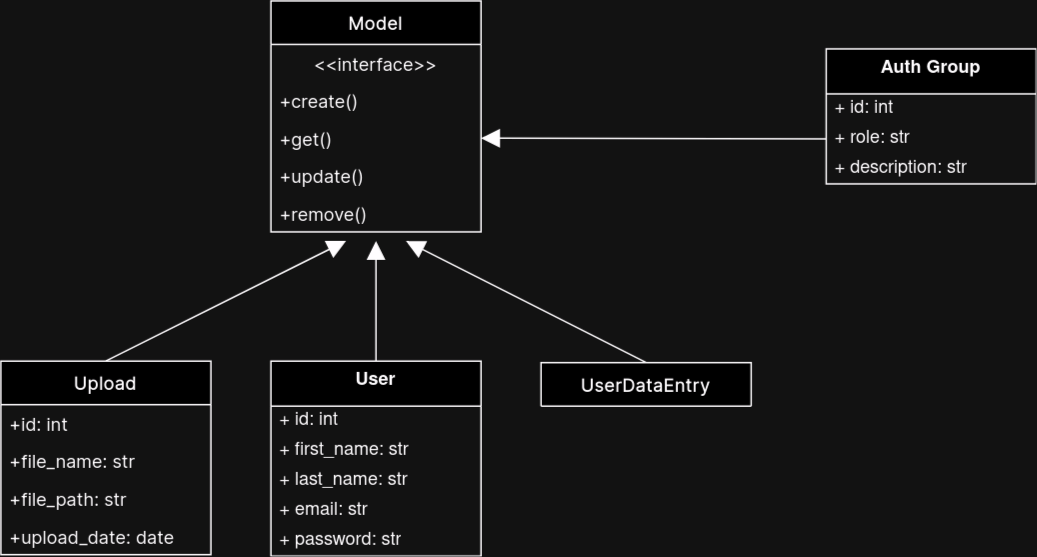

The diagram above was exported from draw.io. Its source (the exported page's mxGraphModel, read from the mxfile embedded in the PNG):
<mxGraphModel dx="1426" dy="745" grid="1" gridSize="10" guides="1" tooltips="1" connect="1" arrows="1" fold="1" page="1" pageScale="1" pageWidth="1100" pageHeight="1100" math="0" shadow="0">
  <root>
    <mxCell id="0" />
    <mxCell id="1" parent="0" />
    <mxCell id="Y3RkAubyJjQeKL0wFq7b-93" style="rounded=0;orthogonalLoop=1;jettySize=auto;html=1;endArrow=block;endFill=1;endSize=10;exitX=0.5;exitY=0;exitDx=0;exitDy=0;" edge="1" parent="1" source="Y3RkAubyJjQeKL0wFq7b-33">
      <mxGeometry relative="1" as="geometry">
        <mxPoint x="280" y="200" as="targetPoint" />
      </mxGeometry>
    </mxCell>
    <mxCell id="Y3RkAubyJjQeKL0wFq7b-33" value="Upload" style="swimlane;fontStyle=1;align=center;verticalAlign=middle;childLayout=stackLayout;horizontal=1;startSize=29;horizontalStack=0;resizeParent=1;resizeParentMax=0;resizeLast=0;collapsible=0;marginBottom=0;html=1;whiteSpace=wrap;fontFamily=Inter;fontSource=https%3A%2F%2Ffonts.googleapis.com%2Fcss%3Ffamily%3DInter;" vertex="1" parent="1">
      <mxGeometry x="50" y="280" width="140" height="129" as="geometry" />
    </mxCell>
    <mxCell id="Y3RkAubyJjQeKL0wFq7b-100" value="+id: int" style="text;html=1;strokeColor=none;fillColor=none;align=left;verticalAlign=middle;spacingLeft=4;spacingRight=4;overflow=hidden;rotatable=0;points=[[0,0.5],[1,0.5]];portConstraint=eastwest;whiteSpace=wrap;fontFamily=Inter;fontSource=https%3A%2F%2Ffonts.googleapis.com%2Fcss%3Ffamily%3DInter;" vertex="1" parent="Y3RkAubyJjQeKL0wFq7b-33">
      <mxGeometry y="29" width="140" height="25" as="geometry" />
    </mxCell>
    <mxCell id="Y3RkAubyJjQeKL0wFq7b-35" value="+file_name: str" style="text;html=1;strokeColor=none;fillColor=none;align=left;verticalAlign=middle;spacingLeft=4;spacingRight=4;overflow=hidden;rotatable=0;points=[[0,0.5],[1,0.5]];portConstraint=eastwest;whiteSpace=wrap;fontFamily=Inter;fontSource=https%3A%2F%2Ffonts.googleapis.com%2Fcss%3Ffamily%3DInter;" vertex="1" parent="Y3RkAubyJjQeKL0wFq7b-33">
      <mxGeometry y="54" width="140" height="25" as="geometry" />
    </mxCell>
    <mxCell id="Y3RkAubyJjQeKL0wFq7b-54" value="+file_path: str" style="text;html=1;strokeColor=none;fillColor=none;align=left;verticalAlign=middle;spacingLeft=4;spacingRight=4;overflow=hidden;rotatable=0;points=[[0,0.5],[1,0.5]];portConstraint=eastwest;whiteSpace=wrap;fontFamily=Inter;fontSource=https%3A%2F%2Ffonts.googleapis.com%2Fcss%3Ffamily%3DInter;" vertex="1" parent="Y3RkAubyJjQeKL0wFq7b-33">
      <mxGeometry y="79" width="140" height="25" as="geometry" />
    </mxCell>
    <mxCell id="Y3RkAubyJjQeKL0wFq7b-55" value="+upload_date: date" style="text;html=1;strokeColor=none;fillColor=none;align=left;verticalAlign=middle;spacingLeft=4;spacingRight=4;overflow=hidden;rotatable=0;points=[[0,0.5],[1,0.5]];portConstraint=eastwest;whiteSpace=wrap;fontFamily=Inter;fontSource=https%3A%2F%2Ffonts.googleapis.com%2Fcss%3Ffamily%3DInter;" vertex="1" parent="Y3RkAubyJjQeKL0wFq7b-33">
      <mxGeometry y="104" width="140" height="25" as="geometry" />
    </mxCell>
    <mxCell id="Y3RkAubyJjQeKL0wFq7b-94" style="rounded=0;orthogonalLoop=1;jettySize=auto;html=1;endArrow=block;endFill=1;endSize=10;exitX=0.5;exitY=0;exitDx=0;exitDy=0;" edge="1" parent="1" source="Y3RkAubyJjQeKL0wFq7b-72">
      <mxGeometry relative="1" as="geometry">
        <mxPoint x="300" y="200" as="targetPoint" />
      </mxGeometry>
    </mxCell>
    <mxCell id="Y3RkAubyJjQeKL0wFq7b-72" value="&lt;b&gt;User&lt;/b&gt;" style="swimlane;fontStyle=0;align=center;verticalAlign=top;childLayout=stackLayout;horizontal=1;startSize=30;horizontalStack=0;resizeParent=1;resizeParentMax=0;resizeLast=0;collapsible=0;marginBottom=0;html=1;whiteSpace=wrap;" vertex="1" parent="1">
      <mxGeometry x="230" y="280" width="140" height="130" as="geometry" />
    </mxCell>
    <mxCell id="Y3RkAubyJjQeKL0wFq7b-101" value="+ id: int" style="text;html=1;strokeColor=none;fillColor=none;align=left;verticalAlign=middle;spacingLeft=4;spacingRight=4;overflow=hidden;rotatable=0;points=[[0,0.5],[1,0.5]];portConstraint=eastwest;whiteSpace=wrap;" vertex="1" parent="Y3RkAubyJjQeKL0wFq7b-72">
      <mxGeometry y="30" width="140" height="20" as="geometry" />
    </mxCell>
    <mxCell id="Y3RkAubyJjQeKL0wFq7b-74" value="+ first_name: str" style="text;html=1;strokeColor=none;fillColor=none;align=left;verticalAlign=middle;spacingLeft=4;spacingRight=4;overflow=hidden;rotatable=0;points=[[0,0.5],[1,0.5]];portConstraint=eastwest;whiteSpace=wrap;" vertex="1" parent="Y3RkAubyJjQeKL0wFq7b-72">
      <mxGeometry y="50" width="140" height="20" as="geometry" />
    </mxCell>
    <mxCell id="Y3RkAubyJjQeKL0wFq7b-80" value="+ last_name: str" style="text;html=1;strokeColor=none;fillColor=none;align=left;verticalAlign=middle;spacingLeft=4;spacingRight=4;overflow=hidden;rotatable=0;points=[[0,0.5],[1,0.5]];portConstraint=eastwest;whiteSpace=wrap;" vertex="1" parent="Y3RkAubyJjQeKL0wFq7b-72">
      <mxGeometry y="70" width="140" height="20" as="geometry" />
    </mxCell>
    <mxCell id="Y3RkAubyJjQeKL0wFq7b-81" value="+ email: str" style="text;html=1;strokeColor=none;fillColor=none;align=left;verticalAlign=middle;spacingLeft=4;spacingRight=4;overflow=hidden;rotatable=0;points=[[0,0.5],[1,0.5]];portConstraint=eastwest;whiteSpace=wrap;" vertex="1" parent="Y3RkAubyJjQeKL0wFq7b-72">
      <mxGeometry y="90" width="140" height="20" as="geometry" />
    </mxCell>
    <mxCell id="Y3RkAubyJjQeKL0wFq7b-82" value="+ password: str" style="text;html=1;strokeColor=none;fillColor=none;align=left;verticalAlign=middle;spacingLeft=4;spacingRight=4;overflow=hidden;rotatable=0;points=[[0,0.5],[1,0.5]];portConstraint=eastwest;whiteSpace=wrap;" vertex="1" parent="Y3RkAubyJjQeKL0wFq7b-72">
      <mxGeometry y="110" width="140" height="20" as="geometry" />
    </mxCell>
    <mxCell id="Y3RkAubyJjQeKL0wFq7b-83" value="Model" style="swimlane;fontStyle=1;align=center;verticalAlign=middle;childLayout=stackLayout;horizontal=1;startSize=29;horizontalStack=0;resizeParent=1;resizeParentMax=0;resizeLast=0;collapsible=0;marginBottom=0;html=1;whiteSpace=wrap;fontFamily=Inter;fontSource=https%3A%2F%2Ffonts.googleapis.com%2Fcss%3Ffamily%3DInter;" vertex="1" parent="1">
      <mxGeometry x="230" y="40" width="140" height="154" as="geometry" />
    </mxCell>
    <mxCell id="Y3RkAubyJjQeKL0wFq7b-84" value="&amp;lt;&amp;lt;interface&amp;gt;&amp;gt;" style="text;html=1;strokeColor=none;fillColor=none;align=center;verticalAlign=middle;spacingLeft=4;spacingRight=4;overflow=hidden;rotatable=0;points=[[0,0.5],[1,0.5]];portConstraint=eastwest;whiteSpace=wrap;fontFamily=Inter;fontSource=https%3A%2F%2Ffonts.googleapis.com%2Fcss%3Ffamily%3DInter;" vertex="1" parent="Y3RkAubyJjQeKL0wFq7b-83">
      <mxGeometry y="29" width="140" height="25" as="geometry" />
    </mxCell>
    <mxCell id="Y3RkAubyJjQeKL0wFq7b-89" value="+create()" style="text;html=1;strokeColor=none;fillColor=none;align=left;verticalAlign=middle;spacingLeft=4;spacingRight=4;overflow=hidden;rotatable=0;points=[[0,0.5],[1,0.5]];portConstraint=eastwest;whiteSpace=wrap;fontFamily=Inter;fontSource=https%3A%2F%2Ffonts.googleapis.com%2Fcss%3Ffamily%3DInter;" vertex="1" parent="Y3RkAubyJjQeKL0wFq7b-83">
      <mxGeometry y="54" width="140" height="25" as="geometry" />
    </mxCell>
    <mxCell id="Y3RkAubyJjQeKL0wFq7b-90" value="+get()" style="text;html=1;strokeColor=none;fillColor=none;align=left;verticalAlign=middle;spacingLeft=4;spacingRight=4;overflow=hidden;rotatable=0;points=[[0,0.5],[1,0.5]];portConstraint=eastwest;whiteSpace=wrap;fontFamily=Inter;fontSource=https%3A%2F%2Ffonts.googleapis.com%2Fcss%3Ffamily%3DInter;" vertex="1" parent="Y3RkAubyJjQeKL0wFq7b-83">
      <mxGeometry y="79" width="140" height="25" as="geometry" />
    </mxCell>
    <mxCell id="Y3RkAubyJjQeKL0wFq7b-92" value="+update()" style="text;html=1;strokeColor=none;fillColor=none;align=left;verticalAlign=middle;spacingLeft=4;spacingRight=4;overflow=hidden;rotatable=0;points=[[0,0.5],[1,0.5]];portConstraint=eastwest;whiteSpace=wrap;fontFamily=Inter;fontSource=https%3A%2F%2Ffonts.googleapis.com%2Fcss%3Ffamily%3DInter;" vertex="1" parent="Y3RkAubyJjQeKL0wFq7b-83">
      <mxGeometry y="104" width="140" height="25" as="geometry" />
    </mxCell>
    <mxCell id="Y3RkAubyJjQeKL0wFq7b-91" value="+remove()" style="text;html=1;strokeColor=none;fillColor=none;align=left;verticalAlign=middle;spacingLeft=4;spacingRight=4;overflow=hidden;rotatable=0;points=[[0,0.5],[1,0.5]];portConstraint=eastwest;whiteSpace=wrap;fontFamily=Inter;fontSource=https%3A%2F%2Ffonts.googleapis.com%2Fcss%3Ffamily%3DInter;" vertex="1" parent="Y3RkAubyJjQeKL0wFq7b-83">
      <mxGeometry y="129" width="140" height="25" as="geometry" />
    </mxCell>
    <mxCell id="Y3RkAubyJjQeKL0wFq7b-103" value="&lt;b&gt;Auth Group&lt;br&gt;&lt;/b&gt;" style="swimlane;fontStyle=0;align=center;verticalAlign=top;childLayout=stackLayout;horizontal=1;startSize=30;horizontalStack=0;resizeParent=1;resizeParentMax=0;resizeLast=0;collapsible=0;marginBottom=0;html=1;whiteSpace=wrap;" vertex="1" parent="1">
      <mxGeometry x="600" y="72" width="140" height="90" as="geometry" />
    </mxCell>
    <mxCell id="Y3RkAubyJjQeKL0wFq7b-104" value="+ id: int" style="text;html=1;strokeColor=none;fillColor=none;align=left;verticalAlign=middle;spacingLeft=4;spacingRight=4;overflow=hidden;rotatable=0;points=[[0,0.5],[1,0.5]];portConstraint=eastwest;whiteSpace=wrap;" vertex="1" parent="Y3RkAubyJjQeKL0wFq7b-103">
      <mxGeometry y="30" width="140" height="20" as="geometry" />
    </mxCell>
    <mxCell id="Y3RkAubyJjQeKL0wFq7b-105" value="+ role: str" style="text;html=1;strokeColor=none;fillColor=none;align=left;verticalAlign=middle;spacingLeft=4;spacingRight=4;overflow=hidden;rotatable=0;points=[[0,0.5],[1,0.5]];portConstraint=eastwest;whiteSpace=wrap;" vertex="1" parent="Y3RkAubyJjQeKL0wFq7b-103">
      <mxGeometry y="50" width="140" height="20" as="geometry" />
    </mxCell>
    <mxCell id="Y3RkAubyJjQeKL0wFq7b-106" value="+ description: str" style="text;html=1;strokeColor=none;fillColor=none;align=left;verticalAlign=middle;spacingLeft=4;spacingRight=4;overflow=hidden;rotatable=0;points=[[0,0.5],[1,0.5]];portConstraint=eastwest;whiteSpace=wrap;" vertex="1" parent="Y3RkAubyJjQeKL0wFq7b-103">
      <mxGeometry y="70" width="140" height="20" as="geometry" />
    </mxCell>
    <mxCell id="Y3RkAubyJjQeKL0wFq7b-109" style="rounded=0;orthogonalLoop=1;jettySize=auto;html=1;entryX=1;entryY=0.5;entryDx=0;entryDy=0;endArrow=block;endFill=1;endSize=10;" edge="1" parent="1" source="Y3RkAubyJjQeKL0wFq7b-105" target="Y3RkAubyJjQeKL0wFq7b-90">
      <mxGeometry relative="1" as="geometry" />
    </mxCell>
    <mxCell id="Y3RkAubyJjQeKL0wFq7b-115" style="rounded=0;orthogonalLoop=1;jettySize=auto;html=1;exitX=0.5;exitY=0;exitDx=0;exitDy=0;endArrow=block;endFill=1;endSize=10;" edge="1" parent="1" source="Y3RkAubyJjQeKL0wFq7b-110">
      <mxGeometry relative="1" as="geometry">
        <mxPoint x="490" y="250" as="sourcePoint" />
        <mxPoint x="320" y="200" as="targetPoint" />
      </mxGeometry>
    </mxCell>
    <mxCell id="Y3RkAubyJjQeKL0wFq7b-110" value="UserDataEntry" style="swimlane;fontStyle=1;align=center;verticalAlign=middle;childLayout=stackLayout;horizontal=1;startSize=29;horizontalStack=0;resizeParent=1;resizeParentMax=0;resizeLast=0;collapsible=0;marginBottom=0;html=1;whiteSpace=wrap;fontFamily=Inter;fontSource=https%3A%2F%2Ffonts.googleapis.com%2Fcss%3Ffamily%3DInter;" vertex="1" parent="1">
      <mxGeometry x="410" y="281" width="140" height="29" as="geometry" />
    </mxCell>
  </root>
</mxGraphModel>